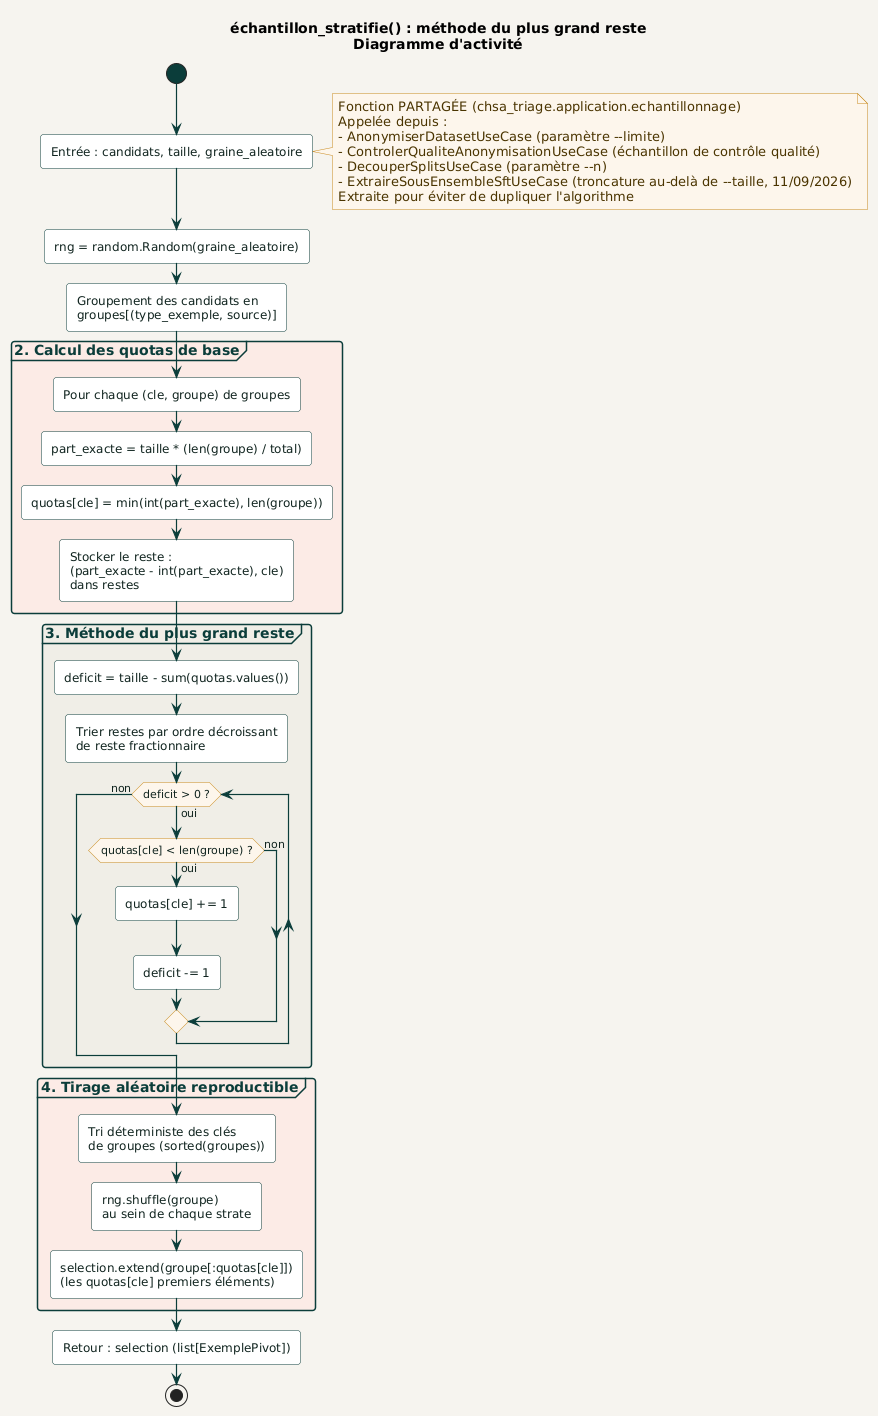

The diagram above was rendered by PlantUML. Its source (embedded in the PNG):
@startuml echantillonnage_stratifie
!include ../../_common/estilo.iuml

title échantillon_stratifie() : méthode du plus grand reste\nDiagramme d'activité

start

:Entrée : candidats, taille, graine_aleatoire;
note right #FDF6EC
  Fonction PARTAGÉE (chsa_triage.application.echantillonnage)
  Appelée depuis :
  - AnonymiserDatasetUseCase (paramètre --limite)
  - ControlerQualiteAnonymisationUseCase (échantillon de contrôle qualité)
  - DecouperSplitsUseCase (paramètre --n)
  - ExtraireSousEnsembleSftUseCase (troncature au-delà de --taille, 11/09/2026)
  Extraite pour éviter de dupliquer l'algorithme
end note
:rng = random.Random(graine_aleatoire);
:Groupement des candidats en\ngroupes[(type_exemple, source)];

partition "2. Calcul des quotas de base" #FCEBE6 {
  :Pour chaque (cle, groupe) de groupes;
  :part_exacte = taille * (len(groupe) / total);
  :quotas[cle] = min(int(part_exacte), len(groupe));
  :Stocker le reste :\n(part_exacte - int(part_exacte), cle)\ndans restes;
}

partition "3. Méthode du plus grand reste" #F0EEE7 {
  :deficit = taille - sum(quotas.values());
  :Trier restes par ordre décroissant\nde reste fractionnaire;
  while (deficit > 0 ?) is (oui)
    if (quotas[cle] < len(groupe) ?) then (oui)
      :quotas[cle] += 1;
      :deficit -= 1;
    else (non)
    endif
  endwhile (non)
}

partition "4. Tirage aléatoire reproductible" #FCEBE6 {
  :Tri déterministe des clés\nde groupes (sorted(groupes));
  :rng.shuffle(groupe)\nau sein de chaque strate;
  :selection.extend(groupe[:quotas[cle]])\n(les quotas[cle] premiers éléments);
}

:Retour : selection (list[ExemplePivot]);

stop

@enduml